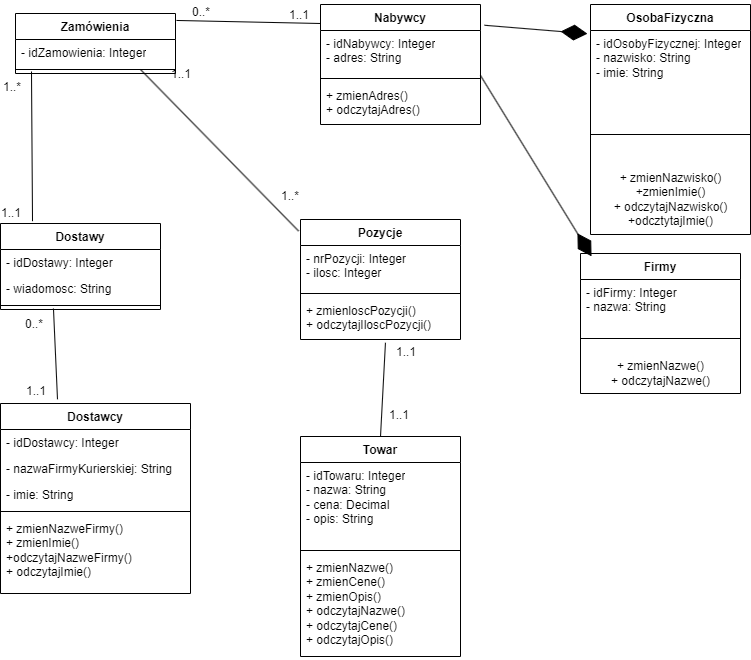

The diagram above was exported from draw.io. Its source (the exported page's mxGraphModel, read from the mxfile embedded in the PNG):
<mxGraphModel dx="1620" dy="783" grid="1" gridSize="10" guides="1" tooltips="1" connect="1" arrows="1" fold="1" page="1" pageScale="1" pageWidth="827" pageHeight="1169" math="0" shadow="0">
  <root>
    <mxCell id="0" />
    <mxCell id="1" parent="0" />
    <mxCell id="UYdwfUjSoblY3GaNPx0x-1" value="Zamówienia" style="swimlane;fontStyle=1;align=center;verticalAlign=top;childLayout=stackLayout;horizontal=1;startSize=26;horizontalStack=0;resizeParent=1;resizeParentMax=0;resizeLast=0;collapsible=1;marginBottom=0;whiteSpace=wrap;html=1;" parent="1" vertex="1">
      <mxGeometry x="35" y="90" width="160" height="60" as="geometry" />
    </mxCell>
    <mxCell id="UYdwfUjSoblY3GaNPx0x-2" value="- idZamowienia: Integer" style="text;strokeColor=none;fillColor=none;align=left;verticalAlign=top;spacingLeft=4;spacingRight=4;overflow=hidden;rotatable=0;points=[[0,0.5],[1,0.5]];portConstraint=eastwest;whiteSpace=wrap;html=1;" parent="UYdwfUjSoblY3GaNPx0x-1" vertex="1">
      <mxGeometry y="26" width="160" height="26" as="geometry" />
    </mxCell>
    <mxCell id="UYdwfUjSoblY3GaNPx0x-3" value="" style="line;strokeWidth=1;fillColor=none;align=left;verticalAlign=middle;spacingTop=-1;spacingLeft=3;spacingRight=3;rotatable=0;labelPosition=right;points=[];portConstraint=eastwest;strokeColor=inherit;" parent="UYdwfUjSoblY3GaNPx0x-1" vertex="1">
      <mxGeometry y="52" width="160" height="8" as="geometry" />
    </mxCell>
    <mxCell id="UYdwfUjSoblY3GaNPx0x-5" value="Nabywcy" style="swimlane;fontStyle=1;align=center;verticalAlign=top;childLayout=stackLayout;horizontal=1;startSize=26;horizontalStack=0;resizeParent=1;resizeParentMax=0;resizeLast=0;collapsible=1;marginBottom=0;whiteSpace=wrap;html=1;" parent="1" vertex="1">
      <mxGeometry x="340" y="81" width="160" height="120" as="geometry" />
    </mxCell>
    <mxCell id="UYdwfUjSoblY3GaNPx0x-6" value="- idNabywcy: Integer&lt;div&gt;- adres: String&lt;/div&gt;" style="text;strokeColor=none;fillColor=none;align=left;verticalAlign=top;spacingLeft=4;spacingRight=4;overflow=hidden;rotatable=0;points=[[0,0.5],[1,0.5]];portConstraint=eastwest;whiteSpace=wrap;html=1;" parent="UYdwfUjSoblY3GaNPx0x-5" vertex="1">
      <mxGeometry y="26" width="160" height="44" as="geometry" />
    </mxCell>
    <mxCell id="UYdwfUjSoblY3GaNPx0x-7" value="" style="line;strokeWidth=1;fillColor=none;align=left;verticalAlign=middle;spacingTop=-1;spacingLeft=3;spacingRight=3;rotatable=0;labelPosition=right;points=[];portConstraint=eastwest;strokeColor=inherit;" parent="UYdwfUjSoblY3GaNPx0x-5" vertex="1">
      <mxGeometry y="70" width="160" height="8" as="geometry" />
    </mxCell>
    <mxCell id="UYdwfUjSoblY3GaNPx0x-8" value="+ zmienAdres()&lt;div&gt;+ odczytajAdres()&lt;/div&gt;" style="text;strokeColor=none;fillColor=none;align=left;verticalAlign=top;spacingLeft=4;spacingRight=4;overflow=hidden;rotatable=0;points=[[0,0.5],[1,0.5]];portConstraint=eastwest;whiteSpace=wrap;html=1;" parent="UYdwfUjSoblY3GaNPx0x-5" vertex="1">
      <mxGeometry y="78" width="160" height="42" as="geometry" />
    </mxCell>
    <mxCell id="UYdwfUjSoblY3GaNPx0x-9" value="OsobaFizyczna" style="swimlane;fontStyle=1;align=center;verticalAlign=top;childLayout=stackLayout;horizontal=1;startSize=26;horizontalStack=0;resizeParent=1;resizeParentMax=0;resizeLast=0;collapsible=1;marginBottom=0;whiteSpace=wrap;html=1;" parent="1" vertex="1">
      <mxGeometry x="610" y="81" width="160" height="230" as="geometry" />
    </mxCell>
    <mxCell id="UYdwfUjSoblY3GaNPx0x-10" value="- idOsobyFizycznej: Integer&lt;div&gt;- nazwisko: String&lt;/div&gt;&lt;div&gt;- imie: String&lt;/div&gt;" style="text;strokeColor=none;fillColor=none;align=left;verticalAlign=top;spacingLeft=4;spacingRight=4;overflow=hidden;rotatable=0;points=[[0,0.5],[1,0.5]];portConstraint=eastwest;whiteSpace=wrap;html=1;" parent="UYdwfUjSoblY3GaNPx0x-9" vertex="1">
      <mxGeometry y="26" width="160" height="74" as="geometry" />
    </mxCell>
    <mxCell id="UYdwfUjSoblY3GaNPx0x-11" value="" style="line;strokeWidth=1;fillColor=none;align=left;verticalAlign=middle;spacingTop=-1;spacingLeft=3;spacingRight=3;rotatable=0;labelPosition=right;points=[];portConstraint=eastwest;strokeColor=inherit;" parent="UYdwfUjSoblY3GaNPx0x-9" vertex="1">
      <mxGeometry y="100" width="160" height="60" as="geometry" />
    </mxCell>
    <mxCell id="1nvELmdnoaFNfF1YMQm3-24" value="+ zmienNazwisko()&lt;div&gt;+zmienImie()&lt;/div&gt;&lt;div&gt;+ odczytajNazwisko()&lt;div&gt;+odcztytajImie()&lt;/div&gt;&lt;/div&gt;" style="text;html=1;align=center;verticalAlign=middle;resizable=0;points=[];autosize=1;strokeColor=none;fillColor=none;" vertex="1" parent="UYdwfUjSoblY3GaNPx0x-9">
      <mxGeometry y="160" width="160" height="70" as="geometry" />
    </mxCell>
    <mxCell id="tQX4GCeEQsAGxdmDiney-1" value="Dostawy" style="swimlane;fontStyle=1;align=center;verticalAlign=top;childLayout=stackLayout;horizontal=1;startSize=26;horizontalStack=0;resizeParent=1;resizeParentMax=0;resizeLast=0;collapsible=1;marginBottom=0;whiteSpace=wrap;html=1;" parent="1" vertex="1">
      <mxGeometry x="20" y="300" width="160" height="86" as="geometry" />
    </mxCell>
    <mxCell id="tQX4GCeEQsAGxdmDiney-2" value="- idDostawy: Integer" style="text;strokeColor=none;fillColor=none;align=left;verticalAlign=top;spacingLeft=4;spacingRight=4;overflow=hidden;rotatable=0;points=[[0,0.5],[1,0.5]];portConstraint=eastwest;whiteSpace=wrap;html=1;" parent="tQX4GCeEQsAGxdmDiney-1" vertex="1">
      <mxGeometry y="26" width="160" height="26" as="geometry" />
    </mxCell>
    <mxCell id="tQX4GCeEQsAGxdmDiney-5" value="- wiadomosc: String" style="text;strokeColor=none;fillColor=none;align=left;verticalAlign=top;spacingLeft=4;spacingRight=4;overflow=hidden;rotatable=0;points=[[0,0.5],[1,0.5]];portConstraint=eastwest;whiteSpace=wrap;html=1;" parent="tQX4GCeEQsAGxdmDiney-1" vertex="1">
      <mxGeometry y="52" width="160" height="26" as="geometry" />
    </mxCell>
    <mxCell id="tQX4GCeEQsAGxdmDiney-3" value="" style="line;strokeWidth=1;fillColor=none;align=left;verticalAlign=middle;spacingTop=-1;spacingLeft=3;spacingRight=3;rotatable=0;labelPosition=right;points=[];portConstraint=eastwest;strokeColor=inherit;" parent="tQX4GCeEQsAGxdmDiney-1" vertex="1">
      <mxGeometry y="78" width="160" height="8" as="geometry" />
    </mxCell>
    <mxCell id="UYdwfUjSoblY3GaNPx0x-13" value="Firmy" style="swimlane;fontStyle=1;align=center;verticalAlign=top;childLayout=stackLayout;horizontal=1;startSize=26;horizontalStack=0;resizeParent=1;resizeParentMax=0;resizeLast=0;collapsible=1;marginBottom=0;whiteSpace=wrap;html=1;" parent="1" vertex="1">
      <mxGeometry x="600" y="330" width="160" height="140" as="geometry" />
    </mxCell>
    <mxCell id="UYdwfUjSoblY3GaNPx0x-14" value="- idFirmy: Integer&lt;div&gt;- nazwa: String&lt;/div&gt;" style="text;strokeColor=none;fillColor=none;align=left;verticalAlign=top;spacingLeft=4;spacingRight=4;overflow=hidden;rotatable=0;points=[[0,0.5],[1,0.5]];portConstraint=eastwest;whiteSpace=wrap;html=1;" parent="UYdwfUjSoblY3GaNPx0x-13" vertex="1">
      <mxGeometry y="26" width="160" height="44" as="geometry" />
    </mxCell>
    <mxCell id="UYdwfUjSoblY3GaNPx0x-15" value="" style="line;strokeWidth=1;fillColor=none;align=left;verticalAlign=middle;spacingTop=-1;spacingLeft=3;spacingRight=3;rotatable=0;labelPosition=right;points=[];portConstraint=eastwest;strokeColor=inherit;" parent="UYdwfUjSoblY3GaNPx0x-13" vertex="1">
      <mxGeometry y="70" width="160" height="30" as="geometry" />
    </mxCell>
    <mxCell id="1nvELmdnoaFNfF1YMQm3-25" value="+ zmienNazwe()&lt;div&gt;+ odczytajNazwe()&lt;/div&gt;" style="text;html=1;align=center;verticalAlign=middle;resizable=0;points=[];autosize=1;strokeColor=none;fillColor=none;" vertex="1" parent="UYdwfUjSoblY3GaNPx0x-13">
      <mxGeometry y="100" width="160" height="40" as="geometry" />
    </mxCell>
    <mxCell id="tQX4GCeEQsAGxdmDiney-6" value="Dostawcy" style="swimlane;fontStyle=1;align=center;verticalAlign=top;childLayout=stackLayout;horizontal=1;startSize=26;horizontalStack=0;resizeParent=1;resizeParentMax=0;resizeLast=0;collapsible=1;marginBottom=0;whiteSpace=wrap;html=1;" parent="1" vertex="1">
      <mxGeometry x="20" y="480" width="190" height="190" as="geometry" />
    </mxCell>
    <mxCell id="tQX4GCeEQsAGxdmDiney-7" value="- idDostawcy: Integer" style="text;strokeColor=none;fillColor=none;align=left;verticalAlign=top;spacingLeft=4;spacingRight=4;overflow=hidden;rotatable=0;points=[[0,0.5],[1,0.5]];portConstraint=eastwest;whiteSpace=wrap;html=1;" parent="tQX4GCeEQsAGxdmDiney-6" vertex="1">
      <mxGeometry y="26" width="190" height="26" as="geometry" />
    </mxCell>
    <mxCell id="tQX4GCeEQsAGxdmDiney-8" value="- nazwaFirmyKurierskiej: String" style="text;strokeColor=none;fillColor=none;align=left;verticalAlign=top;spacingLeft=4;spacingRight=4;overflow=hidden;rotatable=0;points=[[0,0.5],[1,0.5]];portConstraint=eastwest;whiteSpace=wrap;html=1;" parent="tQX4GCeEQsAGxdmDiney-6" vertex="1">
      <mxGeometry y="52" width="190" height="26" as="geometry" />
    </mxCell>
    <mxCell id="tQX4GCeEQsAGxdmDiney-11" value="- imie: String" style="text;strokeColor=none;fillColor=none;align=left;verticalAlign=top;spacingLeft=4;spacingRight=4;overflow=hidden;rotatable=0;points=[[0,0.5],[1,0.5]];portConstraint=eastwest;whiteSpace=wrap;html=1;" parent="tQX4GCeEQsAGxdmDiney-6" vertex="1">
      <mxGeometry y="78" width="190" height="26" as="geometry" />
    </mxCell>
    <mxCell id="tQX4GCeEQsAGxdmDiney-9" value="" style="line;strokeWidth=1;fillColor=none;align=left;verticalAlign=middle;spacingTop=-1;spacingLeft=3;spacingRight=3;rotatable=0;labelPosition=right;points=[];portConstraint=eastwest;strokeColor=inherit;" parent="tQX4GCeEQsAGxdmDiney-6" vertex="1">
      <mxGeometry y="104" width="190" height="8" as="geometry" />
    </mxCell>
    <mxCell id="tQX4GCeEQsAGxdmDiney-10" value="+ zmienNazweFirmy()&lt;div&gt;+ zmienImie()&lt;/div&gt;&lt;div&gt;+odczytajNazweFirmy()&lt;/div&gt;&lt;div&gt;+ odczytajImie()&lt;/div&gt;" style="text;strokeColor=none;fillColor=none;align=left;verticalAlign=top;spacingLeft=4;spacingRight=4;overflow=hidden;rotatable=0;points=[[0,0.5],[1,0.5]];portConstraint=eastwest;whiteSpace=wrap;html=1;" parent="tQX4GCeEQsAGxdmDiney-6" vertex="1">
      <mxGeometry y="112" width="190" height="78" as="geometry" />
    </mxCell>
    <mxCell id="UYdwfUjSoblY3GaNPx0x-18" value="Pozycje" style="swimlane;fontStyle=1;align=center;verticalAlign=top;childLayout=stackLayout;horizontal=1;startSize=26;horizontalStack=0;resizeParent=1;resizeParentMax=0;resizeLast=0;collapsible=1;marginBottom=0;whiteSpace=wrap;html=1;" parent="1" vertex="1">
      <mxGeometry x="320" y="296" width="160" height="120" as="geometry" />
    </mxCell>
    <mxCell id="UYdwfUjSoblY3GaNPx0x-19" value="- nrPozycji: Integer&lt;div&gt;- ilosc: Integer&lt;/div&gt;&lt;div&gt;&lt;br&gt;&lt;/div&gt;" style="text;strokeColor=none;fillColor=none;align=left;verticalAlign=top;spacingLeft=4;spacingRight=4;overflow=hidden;rotatable=0;points=[[0,0.5],[1,0.5]];portConstraint=eastwest;whiteSpace=wrap;html=1;" parent="UYdwfUjSoblY3GaNPx0x-18" vertex="1">
      <mxGeometry y="26" width="160" height="44" as="geometry" />
    </mxCell>
    <mxCell id="UYdwfUjSoblY3GaNPx0x-20" value="" style="line;strokeWidth=1;fillColor=none;align=left;verticalAlign=middle;spacingTop=-1;spacingLeft=3;spacingRight=3;rotatable=0;labelPosition=right;points=[];portConstraint=eastwest;strokeColor=inherit;" parent="UYdwfUjSoblY3GaNPx0x-18" vertex="1">
      <mxGeometry y="70" width="160" height="8" as="geometry" />
    </mxCell>
    <mxCell id="UYdwfUjSoblY3GaNPx0x-21" value="+ zmienloscPozycji()&lt;div&gt;+ odczytajIloscPozycji()&lt;/div&gt;" style="text;strokeColor=none;fillColor=none;align=left;verticalAlign=top;spacingLeft=4;spacingRight=4;overflow=hidden;rotatable=0;points=[[0,0.5],[1,0.5]];portConstraint=eastwest;whiteSpace=wrap;html=1;" parent="UYdwfUjSoblY3GaNPx0x-18" vertex="1">
      <mxGeometry y="78" width="160" height="42" as="geometry" />
    </mxCell>
    <mxCell id="UYdwfUjSoblY3GaNPx0x-22" value="Towar" style="swimlane;fontStyle=1;align=center;verticalAlign=top;childLayout=stackLayout;horizontal=1;startSize=26;horizontalStack=0;resizeParent=1;resizeParentMax=0;resizeLast=0;collapsible=1;marginBottom=0;whiteSpace=wrap;html=1;" parent="1" vertex="1">
      <mxGeometry x="320" y="513" width="160" height="220" as="geometry" />
    </mxCell>
    <mxCell id="UYdwfUjSoblY3GaNPx0x-23" value="- idTowaru: Integer&lt;div&gt;- nazwa: String&lt;/div&gt;&lt;div&gt;- cena: Decimal&lt;/div&gt;&lt;div&gt;- opis: String&lt;/div&gt;&lt;div&gt;&lt;br&gt;&lt;/div&gt;" style="text;strokeColor=none;fillColor=none;align=left;verticalAlign=top;spacingLeft=4;spacingRight=4;overflow=hidden;rotatable=0;points=[[0,0.5],[1,0.5]];portConstraint=eastwest;whiteSpace=wrap;html=1;" parent="UYdwfUjSoblY3GaNPx0x-22" vertex="1">
      <mxGeometry y="26" width="160" height="84" as="geometry" />
    </mxCell>
    <mxCell id="UYdwfUjSoblY3GaNPx0x-24" value="" style="line;strokeWidth=1;fillColor=none;align=left;verticalAlign=middle;spacingTop=-1;spacingLeft=3;spacingRight=3;rotatable=0;labelPosition=right;points=[];portConstraint=eastwest;strokeColor=inherit;" parent="UYdwfUjSoblY3GaNPx0x-22" vertex="1">
      <mxGeometry y="110" width="160" height="8" as="geometry" />
    </mxCell>
    <mxCell id="UYdwfUjSoblY3GaNPx0x-25" value="+ zmienNazwe()&lt;div&gt;+ zmienCene()&lt;/div&gt;&lt;div&gt;+ zmienOpis()&lt;/div&gt;&lt;div&gt;+ odczytajNazwe()&lt;/div&gt;&lt;div&gt;+ odczytajCene()&lt;/div&gt;&lt;div&gt;+ odczytajOpis()&lt;/div&gt;" style="text;strokeColor=none;fillColor=none;align=left;verticalAlign=top;spacingLeft=4;spacingRight=4;overflow=hidden;rotatable=0;points=[[0,0.5],[1,0.5]];portConstraint=eastwest;whiteSpace=wrap;html=1;" parent="UYdwfUjSoblY3GaNPx0x-22" vertex="1">
      <mxGeometry y="118" width="160" height="102" as="geometry" />
    </mxCell>
    <mxCell id="1nvELmdnoaFNfF1YMQm3-2" value="" style="endArrow=none;html=1;rounded=0;exitX=1.006;exitY=0.116;exitDx=0;exitDy=0;exitPerimeter=0;" edge="1" parent="1" source="UYdwfUjSoblY3GaNPx0x-1">
      <mxGeometry relative="1" as="geometry">
        <mxPoint x="210" y="100" as="sourcePoint" />
        <mxPoint x="340" y="100" as="targetPoint" />
      </mxGeometry>
    </mxCell>
    <mxCell id="1nvELmdnoaFNfF1YMQm3-3" value="0..*" style="resizable=0;html=1;whiteSpace=wrap;align=left;verticalAlign=bottom;" connectable="0" vertex="1" parent="1nvELmdnoaFNfF1YMQm3-2">
      <mxGeometry x="-1" relative="1" as="geometry">
        <mxPoint x="14" as="offset" />
      </mxGeometry>
    </mxCell>
    <mxCell id="1nvELmdnoaFNfF1YMQm3-4" value="1..1" style="resizable=0;html=1;whiteSpace=wrap;align=right;verticalAlign=bottom;" connectable="0" vertex="1" parent="1nvELmdnoaFNfF1YMQm3-2">
      <mxGeometry x="1" relative="1" as="geometry">
        <mxPoint x="-10" as="offset" />
      </mxGeometry>
    </mxCell>
    <mxCell id="1nvELmdnoaFNfF1YMQm3-8" value="" style="endArrow=none;html=1;rounded=0;exitX=0.1;exitY=0.75;exitDx=0;exitDy=0;exitPerimeter=0;entryX=0.2;entryY=-0.027;entryDx=0;entryDy=0;entryPerimeter=0;" edge="1" parent="1" source="UYdwfUjSoblY3GaNPx0x-3" target="tQX4GCeEQsAGxdmDiney-1">
      <mxGeometry relative="1" as="geometry">
        <mxPoint x="50.039999999999964" y="176" as="sourcePoint" />
        <mxPoint x="187" y="220" as="targetPoint" />
      </mxGeometry>
    </mxCell>
    <mxCell id="1nvELmdnoaFNfF1YMQm3-9" value="1..*" style="resizable=0;html=1;whiteSpace=wrap;align=left;verticalAlign=bottom;" connectable="0" vertex="1" parent="1nvELmdnoaFNfF1YMQm3-8">
      <mxGeometry x="-1" relative="1" as="geometry">
        <mxPoint x="-30" y="24" as="offset" />
      </mxGeometry>
    </mxCell>
    <mxCell id="1nvELmdnoaFNfF1YMQm3-10" value="1..1" style="resizable=0;html=1;whiteSpace=wrap;align=right;verticalAlign=bottom;" connectable="0" vertex="1" parent="1nvELmdnoaFNfF1YMQm3-8">
      <mxGeometry x="1" relative="1" as="geometry">
        <mxPoint x="-10" as="offset" />
      </mxGeometry>
    </mxCell>
    <mxCell id="1nvELmdnoaFNfF1YMQm3-11" value="" style="endArrow=none;html=1;rounded=0;exitX=0.331;exitY=0.875;exitDx=0;exitDy=0;exitPerimeter=0;entryX=0.3;entryY=-0.022;entryDx=0;entryDy=0;entryPerimeter=0;" edge="1" parent="1" source="tQX4GCeEQsAGxdmDiney-3" target="tQX4GCeEQsAGxdmDiney-6">
      <mxGeometry relative="1" as="geometry">
        <mxPoint x="76" y="416.0039999999999" as="sourcePoint" />
        <mxPoint x="62" y="307" as="targetPoint" />
      </mxGeometry>
    </mxCell>
    <mxCell id="1nvELmdnoaFNfF1YMQm3-12" value="0..*" style="resizable=0;html=1;whiteSpace=wrap;align=left;verticalAlign=bottom;" connectable="0" vertex="1" parent="1nvELmdnoaFNfF1YMQm3-11">
      <mxGeometry x="-1" relative="1" as="geometry">
        <mxPoint x="-30" y="24" as="offset" />
      </mxGeometry>
    </mxCell>
    <mxCell id="1nvELmdnoaFNfF1YMQm3-13" value="1..1" style="resizable=0;html=1;whiteSpace=wrap;align=right;verticalAlign=bottom;" connectable="0" vertex="1" parent="1nvELmdnoaFNfF1YMQm3-11">
      <mxGeometry x="1" relative="1" as="geometry">
        <mxPoint x="-10" as="offset" />
      </mxGeometry>
    </mxCell>
    <mxCell id="1nvELmdnoaFNfF1YMQm3-14" value="" style="endArrow=none;html=1;rounded=0;exitX=0.781;exitY=0.5;exitDx=0;exitDy=0;entryX=-0.012;entryY=0.096;entryDx=0;entryDy=0;exitPerimeter=0;entryPerimeter=0;" edge="1" parent="1" source="UYdwfUjSoblY3GaNPx0x-3" target="UYdwfUjSoblY3GaNPx0x-18">
      <mxGeometry relative="1" as="geometry">
        <mxPoint x="171" y="176.98800000000006" as="sourcePoint" />
        <mxPoint x="335" y="357" as="targetPoint" />
      </mxGeometry>
    </mxCell>
    <mxCell id="1nvELmdnoaFNfF1YMQm3-15" value="1..1" style="resizable=0;html=1;whiteSpace=wrap;align=left;verticalAlign=bottom;" connectable="0" vertex="1" parent="1nvELmdnoaFNfF1YMQm3-14">
      <mxGeometry x="-1" relative="1" as="geometry">
        <mxPoint x="29" y="13" as="offset" />
      </mxGeometry>
    </mxCell>
    <mxCell id="1nvELmdnoaFNfF1YMQm3-16" value="1..*" style="resizable=0;html=1;whiteSpace=wrap;align=right;verticalAlign=bottom;" connectable="0" vertex="1" parent="1nvELmdnoaFNfF1YMQm3-14">
      <mxGeometry x="1" relative="1" as="geometry">
        <mxPoint x="2" y="-26" as="offset" />
      </mxGeometry>
    </mxCell>
    <mxCell id="1nvELmdnoaFNfF1YMQm3-17" value="" style="endArrow=none;html=1;rounded=0;exitX=0.531;exitY=1.077;exitDx=0;exitDy=0;entryX=0.5;entryY=0;entryDx=0;entryDy=0;exitPerimeter=0;" edge="1" parent="1" source="UYdwfUjSoblY3GaNPx0x-21" target="UYdwfUjSoblY3GaNPx0x-22">
      <mxGeometry relative="1" as="geometry">
        <mxPoint x="414" y="412" as="sourcePoint" />
        <mxPoint x="561" y="541" as="targetPoint" />
      </mxGeometry>
    </mxCell>
    <mxCell id="1nvELmdnoaFNfF1YMQm3-18" value="1..1" style="resizable=0;html=1;whiteSpace=wrap;align=left;verticalAlign=bottom;" connectable="0" vertex="1" parent="1nvELmdnoaFNfF1YMQm3-17">
      <mxGeometry x="-1" relative="1" as="geometry">
        <mxPoint x="9" y="18" as="offset" />
      </mxGeometry>
    </mxCell>
    <mxCell id="1nvELmdnoaFNfF1YMQm3-19" value="1..1" style="resizable=0;html=1;whiteSpace=wrap;align=right;verticalAlign=bottom;" connectable="0" vertex="1" parent="1nvELmdnoaFNfF1YMQm3-17">
      <mxGeometry x="1" relative="1" as="geometry">
        <mxPoint x="30" y="-13" as="offset" />
      </mxGeometry>
    </mxCell>
    <mxCell id="1nvELmdnoaFNfF1YMQm3-20" value="" style="endArrow=diamondThin;endFill=1;endSize=24;html=1;rounded=0;exitX=1.025;exitY=0.173;exitDx=0;exitDy=0;exitPerimeter=0;entryX=-0.019;entryY=0.127;entryDx=0;entryDy=0;entryPerimeter=0;" edge="1" parent="1" source="UYdwfUjSoblY3GaNPx0x-5" target="UYdwfUjSoblY3GaNPx0x-9">
      <mxGeometry width="160" relative="1" as="geometry">
        <mxPoint x="580" y="400" as="sourcePoint" />
        <mxPoint x="740" y="400" as="targetPoint" />
      </mxGeometry>
    </mxCell>
    <mxCell id="1nvELmdnoaFNfF1YMQm3-21" value="" style="endArrow=diamondThin;endFill=1;endSize=24;html=1;rounded=0;exitX=1;exitY=1.023;exitDx=0;exitDy=0;exitPerimeter=0;entryX=0.069;entryY=0.02;entryDx=0;entryDy=0;entryPerimeter=0;" edge="1" parent="1" source="UYdwfUjSoblY3GaNPx0x-6" target="UYdwfUjSoblY3GaNPx0x-13">
      <mxGeometry width="160" relative="1" as="geometry">
        <mxPoint x="580" y="400" as="sourcePoint" />
        <mxPoint x="740" y="400" as="targetPoint" />
      </mxGeometry>
    </mxCell>
  </root>
</mxGraphModel>